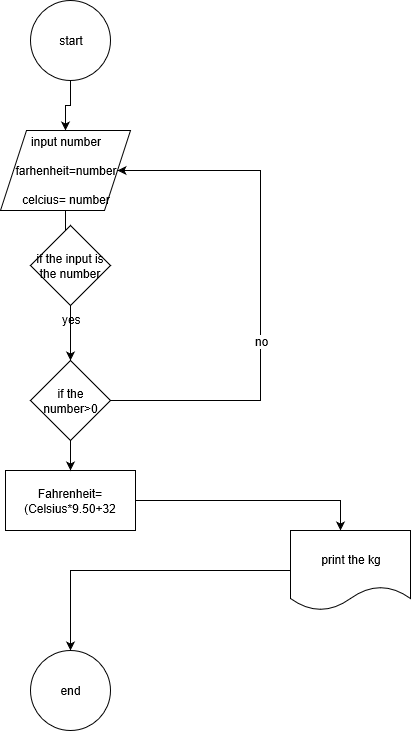

The diagram above was exported from draw.io. Its source (the exported page's mxGraphModel, read from the mxfile embedded in the PNG):
<mxGraphModel grid="1" dx="745" dy="666" gridSize="10" guides="1" tooltips="1" connect="1" arrows="1" fold="1" page="1" pageScale="1" pageWidth="1700" pageHeight="1100" math="0" shadow="0">
  <root>
    <mxCell id="0" />
    <mxCell id="1" parent="0" />
    <mxCell id="LkDsU2CNnst7BMSKRTPz-4" parent="1" style="edgeStyle=orthogonalEdgeStyle;rounded=0;orthogonalLoop=1;jettySize=auto;html=1;entryX=0.5;entryY=0;entryDx=0;entryDy=0;" edge="1" source="LkDsU2CNnst7BMSKRTPz-1" target="LkDsU2CNnst7BMSKRTPz-2">
      <mxGeometry as="geometry" relative="1" />
    </mxCell>
    <mxCell id="LkDsU2CNnst7BMSKRTPz-1" value="start" parent="1" style="ellipse;whiteSpace=wrap;html=1;aspect=fixed;" vertex="1">
      <mxGeometry height="80" width="80" as="geometry" x="610" y="20" />
    </mxCell>
    <mxCell id="LkDsU2CNnst7BMSKRTPz-22" parent="1" style="edgeStyle=orthogonalEdgeStyle;rounded=0;orthogonalLoop=1;jettySize=auto;html=1;entryX=0.5;entryY=0;entryDx=0;entryDy=0;" edge="1" source="LkDsU2CNnst7BMSKRTPz-2" target="LkDsU2CNnst7BMSKRTPz-6">
      <mxGeometry as="geometry" relative="1" />
    </mxCell>
    <mxCell id="LkDsU2CNnst7BMSKRTPz-2" value="input number&lt;br&gt;&lt;br&gt;farhenheit=number&lt;br&gt;&lt;br&gt;celcius= number" parent="1" style="shape=parallelogram;perimeter=parallelogramPerimeter;whiteSpace=wrap;html=1;" vertex="1">
      <mxGeometry height="80" width="130" as="geometry" x="580" y="150" />
    </mxCell>
    <mxCell id="LkDsU2CNnst7BMSKRTPz-27" parent="1" style="edgeStyle=orthogonalEdgeStyle;rounded=0;orthogonalLoop=1;jettySize=auto;html=1;entryX=0.417;entryY=0;entryDx=0;entryDy=0;entryPerimeter=0;" edge="1" source="LkDsU2CNnst7BMSKRTPz-3" target="LkDsU2CNnst7BMSKRTPz-7">
      <mxGeometry as="geometry" relative="1" />
    </mxCell>
    <mxCell id="LkDsU2CNnst7BMSKRTPz-3" value="Fahrenheit=(Celsius*9.50+32" parent="1" style="rounded=0;whiteSpace=wrap;html=1;" vertex="1">
      <mxGeometry height="60" width="130" as="geometry" x="585" y="490" />
    </mxCell>
    <mxCell id="LkDsU2CNnst7BMSKRTPz-23" value="" parent="1" style="edgeStyle=orthogonalEdgeStyle;rounded=0;orthogonalLoop=1;jettySize=auto;html=1;" edge="1" source="LkDsU2CNnst7BMSKRTPz-6" target="LkDsU2CNnst7BMSKRTPz-17">
      <mxGeometry as="geometry" relative="1">
        <Array as="points">
          <mxPoint x="650" y="360" />
          <mxPoint x="650" y="360" />
        </Array>
      </mxGeometry>
    </mxCell>
    <mxCell id="LkDsU2CNnst7BMSKRTPz-6" value="if the input is the number" parent="1" style="rhombus;whiteSpace=wrap;html=1;" vertex="1">
      <mxGeometry height="80" width="80" as="geometry" x="610" y="245" />
    </mxCell>
    <mxCell id="LkDsU2CNnst7BMSKRTPz-20" parent="1" style="edgeStyle=orthogonalEdgeStyle;rounded=0;orthogonalLoop=1;jettySize=auto;html=1;entryX=1;entryY=0.5;entryDx=0;entryDy=0;" edge="1" source="LkDsU2CNnst7BMSKRTPz-17" target="LkDsU2CNnst7BMSKRTPz-2">
      <mxGeometry as="geometry" relative="1">
        <Array as="points">
          <mxPoint x="840" y="420" />
          <mxPoint x="840" y="190" />
        </Array>
      </mxGeometry>
    </mxCell>
    <mxCell id="LkDsU2CNnst7BMSKRTPz-21" value="no" parent="LkDsU2CNnst7BMSKRTPz-20" style="text;html=1;resizable=0;points=[];align=center;verticalAlign=middle;labelBackgroundColor=#ffffff;" vertex="1" connectable="0">
      <mxGeometry as="geometry" relative="1" x="-0.1988" y="-1">
        <mxPoint as="offset" />
      </mxGeometry>
    </mxCell>
    <mxCell id="LkDsU2CNnst7BMSKRTPz-26" parent="1" style="edgeStyle=orthogonalEdgeStyle;rounded=0;orthogonalLoop=1;jettySize=auto;html=1;entryX=0.5;entryY=0;entryDx=0;entryDy=0;" edge="1" source="LkDsU2CNnst7BMSKRTPz-17" target="LkDsU2CNnst7BMSKRTPz-3">
      <mxGeometry as="geometry" relative="1" />
    </mxCell>
    <mxCell id="LkDsU2CNnst7BMSKRTPz-17" value="if the&lt;br&gt;number&amp;gt;0" parent="1" style="rhombus;whiteSpace=wrap;html=1;" vertex="1">
      <mxGeometry height="80" width="80" as="geometry" x="610" y="380" />
    </mxCell>
    <mxCell id="LkDsU2CNnst7BMSKRTPz-16" parent="1" style="edgeStyle=orthogonalEdgeStyle;rounded=0;orthogonalLoop=1;jettySize=auto;html=1;" edge="1" source="LkDsU2CNnst7BMSKRTPz-7" target="LkDsU2CNnst7BMSKRTPz-15">
      <mxGeometry as="geometry" relative="1" />
    </mxCell>
    <mxCell id="LkDsU2CNnst7BMSKRTPz-7" value="print the kg" parent="1" style="shape=document;whiteSpace=wrap;html=1;boundedLbl=1;" vertex="1">
      <mxGeometry height="80" width="120" as="geometry" x="870" y="550" />
    </mxCell>
    <mxCell id="LkDsU2CNnst7BMSKRTPz-15" value="end" parent="1" style="ellipse;whiteSpace=wrap;html=1;aspect=fixed;" vertex="1">
      <mxGeometry height="80" width="80" as="geometry" x="610" y="670" />
    </mxCell>
    <mxCell id="LkDsU2CNnst7BMSKRTPz-25" value="yes" parent="1" style="text;html=1;resizable=0;points=[];autosize=1;align=left;verticalAlign=top;spacingTop=-4;" vertex="1">
      <mxGeometry height="20" width="30" as="geometry" x="640" y="330" />
    </mxCell>
  </root>
</mxGraphModel>